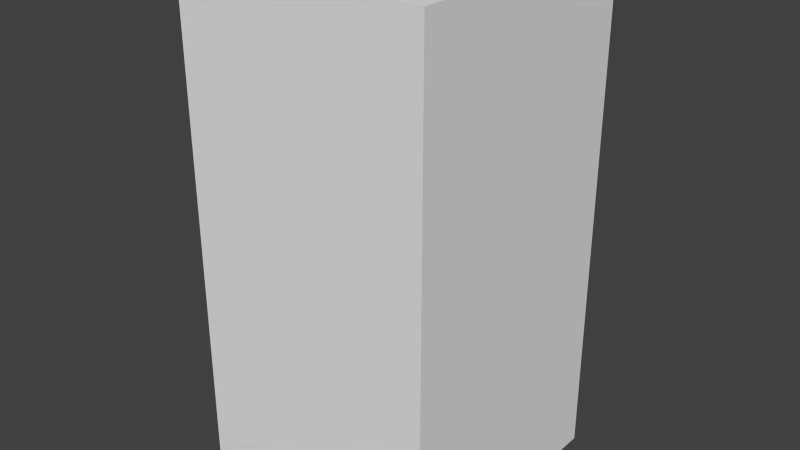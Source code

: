 # Source: darkBlueDropThree.blend  (saved by Blender 2.68.0; exported with 4.5.12 LTS)
import bpy
from mathutils import Matrix  # noqa: F401  (used for matrix-valued properties, if any)

bpy.ops.wm.read_factory_settings(use_empty=True)
scene = bpy.context.scene
scene.name = 'Scene'

# ---- collections
col_collection_1 = bpy.data.collections.new('Collection 1'); scene.collection.children.link(col_collection_1)

# ---- world
world_world = bpy.data.worlds.new('World'); scene.world = world_world
world_world.color = (0.05088, 0.05088, 0.05088)
world_world.use_sun_shadow = False
world_world.sun_shadow_jitter_overblur = 0.0
world_world.cycles.sampling_method = 'MANUAL'
world_world.cycles.sample_map_resolution = 256

# ---- meshes
me_darkbluedropthree = bpy.data.meshes.new('darkBlueDropThree')
me_darkbluedropthree.from_pydata([(-0.5, -0.5, -1.0), (-0.5, 0.5, -1.0), (0.5, 0.5, -1.0), (0.5, -0.5, -1.0), (-0.5, -0.5, 1.0), (-0.5, 0.5, 1.0), (0.5, 0.5, 1.0), (0.5, -0.5, 1.0)], [], [(4, 5, 1, 0), (5, 6, 2, 1), (6, 7, 3, 2), (7, 4, 0, 3), (0, 1, 2, 3), (7, 6, 5, 4)])
me_darkbluedropthree.use_remesh_preserve_volume = False
me_darkbluedropthree.use_remesh_preserve_attributes = False
me_darkbluedropthree.use_mirror_vertex_groups = False
me_darkbluedropthree.update()

# ---- objects
ob_darkbluedropthree = bpy.data.objects.new('darkBlueDropThree', me_darkbluedropthree)

# ---- transforms, parenting, visibility, modifiers, constraints
ob_darkbluedropthree.location = (0.0, 0.0, 0.0)
ob_darkbluedropthree.lineart.crease_threshold = 0.0

# ---- collection membership
col_collection_1.objects.link(ob_darkbluedropthree)

# ---- scene / render settings (as saved in the file)
scene.frame_start = 1; scene.frame_end = 250; scene.frame_set(1)
scene.render.engine = 'BLENDER_EEVEE_NEXT'
scene.render.image_settings.color_mode = 'RGB'
scene.render.image_settings.compression = 90
scene.render.resolution_percentage = 50
scene.render.dither_intensity = 0.0
scene.cycles.use_denoising = False
scene.cycles.samples = 10
scene.cycles.sampling_pattern = 'TABULATED_SOBOL'
scene.cycles.light_sampling_threshold = 0.0
scene.cycles.use_adaptive_sampling = False
scene.cycles.use_light_tree = False
scene.cycles.blur_glossy = 0.0
scene.cycles.volume_bounces = 1
scene.cycles.pixel_filter_type = 'GAUSSIAN'
scene.cycles.sample_clamp_indirect = 0.0
scene.view_settings.view_transform = 'Standard'
bpy.context.view_layer.update()

# ---- added for rendering (the .blend has no active camera and no usable light): camera, sun
cam_auto = bpy.data.cameras.new('AutoCamera')
cam_auto.lens = 50.0
cam_auto.sensor_width = 36.0
cam_auto.clip_end = 1000.0
ob_auto_camera = bpy.data.objects.new('AutoCamera', cam_auto)
scene.collection.objects.link(ob_auto_camera)
ob_auto_camera.location = (2.26633, -2.71959, 1.81306)
ob_auto_camera.rotation_euler = (1.09748, -7.21219e-08, 0.694738)
scene.camera = ob_auto_camera
light_auto_sun = bpy.data.lights.new('AutoSun', 'SUN')
light_auto_sun.energy = 3.0
light_auto_sun.angle = 0.0523599
ob_auto_sun = bpy.data.objects.new('AutoSun', light_auto_sun)
scene.collection.objects.link(ob_auto_sun)
ob_auto_sun.rotation_euler = (0.872665, 0.174533, 0.523599)
bpy.context.view_layer.update()
